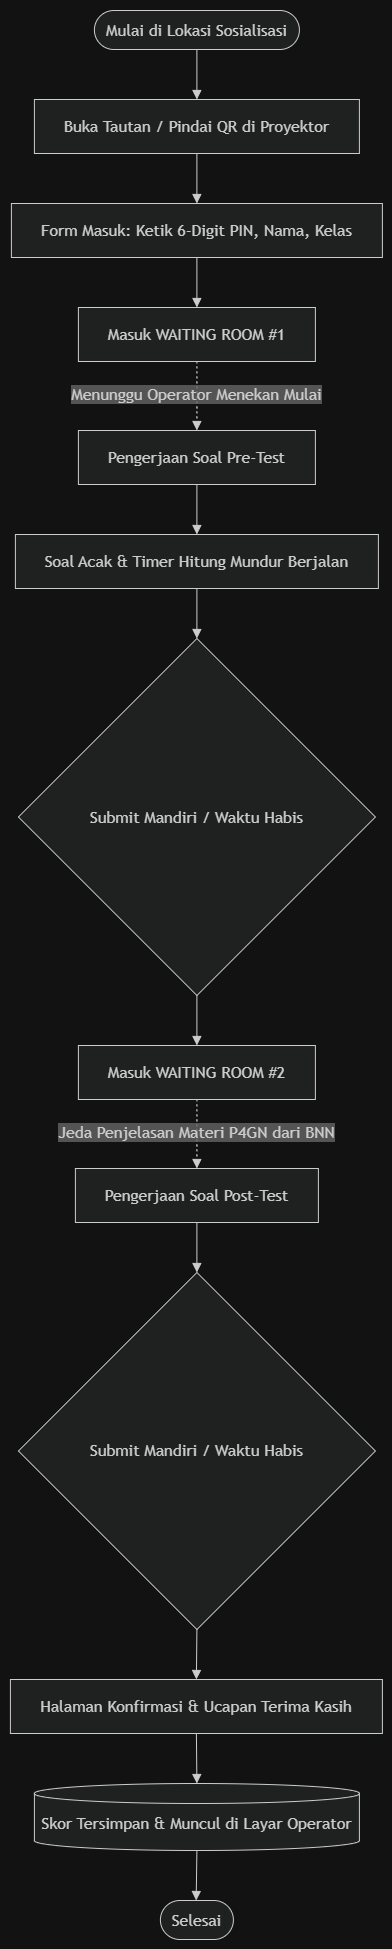

The diagram above was exported from draw.io. Its source (the exported page's mxGraphModel, read from the mxfile embedded in the PNG):
<mxGraphModel dx="6447" dy="2380" grid="1" gridSize="10" guides="1" tooltips="1" connect="1" arrows="1" fold="1" page="1" pageScale="1" pageWidth="827" pageHeight="1169" math="0" shadow="0">
  <root>
    <mxCell id="0" />
    <mxCell id="1" parent="0" />
    <UserObject label="" mermaidData="{&#10;  &quot;data&quot;: &quot;graph TD\n    A([Mulai di Lokasi Sosialisasi]) --&gt; B[Buka Tautan / Pindai QR di Proyektor]\n    B --&gt; C[Form Masuk: Ketik 6-Digit PIN, Nama, Kelas]\n    C --&gt; D[Masuk WAITING ROOM #1]\n    \n    D -.-&gt;|Menunggu Operator Menekan Mulai| E[Pengerjaan Soal Pre-Test]\n    E --&gt; F[Soal Acak &amp; Timer Hitung Mundur Berjalan]\n    F --&gt; G{Submit Mandiri / Waktu Habis}\n    \n    G --&gt; H[Masuk WAITING ROOM #2]\n    H -.-&gt;|Jeda Penjelasan Materi P4GN dari BNN| I[Pengerjaan Soal Post-Test]\n    \n    I --&gt; J{Submit Mandiri / Waktu Habis}\n    J --&gt; K[Halaman Konfirmasi &amp; Ucapan Terima Kasih]\n    K --&gt; L[(Skor Tersimpan &amp; Muncul di Layar Operator)]\n    L --&gt; M([Selesai])&quot;,&#10;  &quot;config&quot;: null&#10;}" id="5CyH4wKRHQZw5TTuFHI0-26">
      <mxCell connectable="0" parent="1" style="group;transparentBounds=1;editIcon=1;lockedGroup=0;groupPadding=10;" vertex="1">
        <mxGeometry as="geometry" />
      </mxCell>
    </UserObject>
    <UserObject label="Mulai di Lokasi Sosialisasi" mermaidId="n:A" mermaidBaseStyle="html=1;rounded=1;whiteSpace=wrap;arcSize=50;strokeWidth=1;fillColor=light-dark(#ECECFF,#1f2020);strokeColor=light-dark(#9370DB,#cccccc);fontColor=light-dark(#333333,#cccccc);fontFamily=Trebuchet MS,Verdana,Arial,sans-serif;fontSize=16;" mermaidBaseValue="Mulai di Lokasi Sosialisasi" id="5CyH4wKRHQZw5TTuFHI0-76">
      <mxCell parent="5CyH4wKRHQZw5TTuFHI0-26" style="html=1;rounded=1;whiteSpace=wrap;arcSize=50;strokeWidth=1;fillColor=light-dark(#ECECFF,#1f2020);strokeColor=light-dark(#9370DB,#cccccc);fontColor=light-dark(#333333,#cccccc);fontFamily=Trebuchet MS,Verdana,Arial,sans-serif;fontSize=16;" vertex="1">
        <mxGeometry height="39" width="205" x="114" y="30" as="geometry" />
      </mxCell>
    </UserObject>
    <UserObject label="Buka Tautan / Pindai QR di Proyektor" mermaidId="n:B" mermaidBaseStyle="html=1;whiteSpace=wrap;strokeWidth=1;fillColor=light-dark(#ECECFF,#1f2020);strokeColor=light-dark(#9370DB,#cccccc);fontColor=light-dark(#333333,#cccccc);fontFamily=Trebuchet MS,Verdana,Arial,sans-serif;fontSize=16;" mermaidBaseValue="Buka Tautan / Pindai QR di Proyektor" id="5CyH4wKRHQZw5TTuFHI0-77">
      <mxCell parent="5CyH4wKRHQZw5TTuFHI0-26" style="html=1;whiteSpace=wrap;strokeWidth=1;fillColor=light-dark(#ECECFF,#1f2020);strokeColor=light-dark(#9370DB,#cccccc);fontColor=light-dark(#333333,#cccccc);fontFamily=Trebuchet MS,Verdana,Arial,sans-serif;fontSize=16;" vertex="1">
        <mxGeometry height="54" width="325" x="54" y="119" as="geometry" />
      </mxCell>
    </UserObject>
    <UserObject label="Form Masuk: Ketik 6-Digit PIN, Nama, Kelas" mermaidId="n:C" mermaidBaseStyle="html=1;whiteSpace=wrap;strokeWidth=1;fillColor=light-dark(#ECECFF,#1f2020);strokeColor=light-dark(#9370DB,#cccccc);fontColor=light-dark(#333333,#cccccc);fontFamily=Trebuchet MS,Verdana,Arial,sans-serif;fontSize=16;" mermaidBaseValue="Form Masuk: Ketik 6-Digit PIN, Nama, Kelas" id="5CyH4wKRHQZw5TTuFHI0-78">
      <mxCell parent="5CyH4wKRHQZw5TTuFHI0-26" style="html=1;whiteSpace=wrap;strokeWidth=1;fillColor=light-dark(#ECECFF,#1f2020);strokeColor=light-dark(#9370DB,#cccccc);fontColor=light-dark(#333333,#cccccc);fontFamily=Trebuchet MS,Verdana,Arial,sans-serif;fontSize=16;" vertex="1">
        <mxGeometry height="54" width="371" x="31" y="223" as="geometry" />
      </mxCell>
    </UserObject>
    <UserObject label="Masuk WAITING ROOM #1" mermaidId="n:D" mermaidBaseStyle="html=1;whiteSpace=wrap;strokeWidth=1;fillColor=light-dark(#ECECFF,#1f2020);strokeColor=light-dark(#9370DB,#cccccc);fontColor=light-dark(#333333,#cccccc);fontFamily=Trebuchet MS,Verdana,Arial,sans-serif;fontSize=16;" mermaidBaseValue="Masuk WAITING ROOM #1" id="5CyH4wKRHQZw5TTuFHI0-79">
      <mxCell parent="5CyH4wKRHQZw5TTuFHI0-26" style="html=1;whiteSpace=wrap;strokeWidth=1;fillColor=light-dark(#ECECFF,#1f2020);strokeColor=light-dark(#9370DB,#cccccc);fontColor=light-dark(#333333,#cccccc);fontFamily=Trebuchet MS,Verdana,Arial,sans-serif;fontSize=16;" vertex="1">
        <mxGeometry height="54" width="237" x="98" y="327" as="geometry" />
      </mxCell>
    </UserObject>
    <UserObject label="Pengerjaan Soal Pre-Test" mermaidId="n:E" mermaidBaseStyle="html=1;whiteSpace=wrap;strokeWidth=1;fillColor=light-dark(#ECECFF,#1f2020);strokeColor=light-dark(#9370DB,#cccccc);fontColor=light-dark(#333333,#cccccc);fontFamily=Trebuchet MS,Verdana,Arial,sans-serif;fontSize=16;" mermaidBaseValue="Pengerjaan Soal Pre-Test" id="5CyH4wKRHQZw5TTuFHI0-80">
      <mxCell parent="5CyH4wKRHQZw5TTuFHI0-26" style="html=1;whiteSpace=wrap;strokeWidth=1;fillColor=light-dark(#ECECFF,#1f2020);strokeColor=light-dark(#9370DB,#cccccc);fontColor=light-dark(#333333,#cccccc);fontFamily=Trebuchet MS,Verdana,Arial,sans-serif;fontSize=16;" vertex="1">
        <mxGeometry height="54" width="237" x="98" y="450" as="geometry" />
      </mxCell>
    </UserObject>
    <UserObject label="Soal Acak &amp; Timer Hitung Mundur Berjalan" mermaidId="n:F" mermaidBaseStyle="html=1;whiteSpace=wrap;strokeWidth=1;fillColor=light-dark(#ECECFF,#1f2020);strokeColor=light-dark(#9370DB,#cccccc);fontColor=light-dark(#333333,#cccccc);fontFamily=Trebuchet MS,Verdana,Arial,sans-serif;fontSize=16;" mermaidBaseValue="Soal Acak &amp; Timer Hitung Mundur Berjalan" id="5CyH4wKRHQZw5TTuFHI0-81">
      <mxCell parent="5CyH4wKRHQZw5TTuFHI0-26" style="html=1;whiteSpace=wrap;strokeWidth=1;fillColor=light-dark(#ECECFF,#1f2020);strokeColor=light-dark(#9370DB,#cccccc);fontColor=light-dark(#333333,#cccccc);fontFamily=Trebuchet MS,Verdana,Arial,sans-serif;fontSize=16;" vertex="1">
        <mxGeometry height="54" width="363" x="35" y="554" as="geometry" />
      </mxCell>
    </UserObject>
    <UserObject label="Submit Mandiri / Waktu Habis" mermaidId="n:G" mermaidBaseStyle="rhombus;html=1;strokeWidth=1;whiteSpace=wrap;fillColor=light-dark(#ECECFF,#1f2020);strokeColor=light-dark(#9370DB,#cccccc);fontColor=light-dark(#333333,#cccccc);fontFamily=Trebuchet MS,Verdana,Arial,sans-serif;fontSize=16;" mermaidBaseValue="Submit Mandiri / Waktu Habis" id="5CyH4wKRHQZw5TTuFHI0-82">
      <mxCell parent="5CyH4wKRHQZw5TTuFHI0-26" style="rhombus;html=1;strokeWidth=1;whiteSpace=wrap;fillColor=light-dark(#ECECFF,#1f2020);strokeColor=light-dark(#9370DB,#cccccc);fontColor=light-dark(#333333,#cccccc);fontFamily=Trebuchet MS,Verdana,Arial,sans-serif;fontSize=16;" vertex="1">
        <mxGeometry height="357" width="357" x="38" y="658" as="geometry" />
      </mxCell>
    </UserObject>
    <UserObject label="Masuk WAITING ROOM #2" mermaidId="n:H" mermaidBaseStyle="html=1;whiteSpace=wrap;strokeWidth=1;fillColor=light-dark(#ECECFF,#1f2020);strokeColor=light-dark(#9370DB,#cccccc);fontColor=light-dark(#333333,#cccccc);fontFamily=Trebuchet MS,Verdana,Arial,sans-serif;fontSize=16;" mermaidBaseValue="Masuk WAITING ROOM #2" id="5CyH4wKRHQZw5TTuFHI0-83">
      <mxCell parent="5CyH4wKRHQZw5TTuFHI0-26" style="html=1;whiteSpace=wrap;strokeWidth=1;fillColor=light-dark(#ECECFF,#1f2020);strokeColor=light-dark(#9370DB,#cccccc);fontColor=light-dark(#333333,#cccccc);fontFamily=Trebuchet MS,Verdana,Arial,sans-serif;fontSize=16;" vertex="1">
        <mxGeometry height="54" width="237" x="98" y="1065" as="geometry" />
      </mxCell>
    </UserObject>
    <UserObject label="Pengerjaan Soal Post-Test" mermaidId="n:I" mermaidBaseStyle="html=1;whiteSpace=wrap;strokeWidth=1;fillColor=light-dark(#ECECFF,#1f2020);strokeColor=light-dark(#9370DB,#cccccc);fontColor=light-dark(#333333,#cccccc);fontFamily=Trebuchet MS,Verdana,Arial,sans-serif;fontSize=16;" mermaidBaseValue="Pengerjaan Soal Post-Test" id="5CyH4wKRHQZw5TTuFHI0-84">
      <mxCell parent="5CyH4wKRHQZw5TTuFHI0-26" style="html=1;whiteSpace=wrap;strokeWidth=1;fillColor=light-dark(#ECECFF,#1f2020);strokeColor=light-dark(#9370DB,#cccccc);fontColor=light-dark(#333333,#cccccc);fontFamily=Trebuchet MS,Verdana,Arial,sans-serif;fontSize=16;" vertex="1">
        <mxGeometry height="54" width="243" x="95" y="1188" as="geometry" />
      </mxCell>
    </UserObject>
    <UserObject label="Submit Mandiri / Waktu Habis" mermaidId="n:J" mermaidBaseStyle="rhombus;html=1;strokeWidth=1;whiteSpace=wrap;fillColor=light-dark(#ECECFF,#1f2020);strokeColor=light-dark(#9370DB,#cccccc);fontColor=light-dark(#333333,#cccccc);fontFamily=Trebuchet MS,Verdana,Arial,sans-serif;fontSize=16;" mermaidBaseValue="Submit Mandiri / Waktu Habis" id="5CyH4wKRHQZw5TTuFHI0-85">
      <mxCell parent="5CyH4wKRHQZw5TTuFHI0-26" style="rhombus;html=1;strokeWidth=1;whiteSpace=wrap;fillColor=light-dark(#ECECFF,#1f2020);strokeColor=light-dark(#9370DB,#cccccc);fontColor=light-dark(#333333,#cccccc);fontFamily=Trebuchet MS,Verdana,Arial,sans-serif;fontSize=16;" vertex="1">
        <mxGeometry height="357" width="357" x="38" y="1292" as="geometry" />
      </mxCell>
    </UserObject>
    <UserObject label="Halaman Konfirmasi &amp; Ucapan Terima Kasih" mermaidId="n:K" mermaidBaseStyle="html=1;whiteSpace=wrap;strokeWidth=1;fillColor=light-dark(#ECECFF,#1f2020);strokeColor=light-dark(#9370DB,#cccccc);fontColor=light-dark(#333333,#cccccc);fontFamily=Trebuchet MS,Verdana,Arial,sans-serif;fontSize=16;" mermaidBaseValue="Halaman Konfirmasi &amp; Ucapan Terima Kasih" id="5CyH4wKRHQZw5TTuFHI0-86">
      <mxCell parent="5CyH4wKRHQZw5TTuFHI0-26" style="html=1;whiteSpace=wrap;strokeWidth=1;fillColor=light-dark(#ECECFF,#1f2020);strokeColor=light-dark(#9370DB,#cccccc);fontColor=light-dark(#333333,#cccccc);fontFamily=Trebuchet MS,Verdana,Arial,sans-serif;fontSize=16;" vertex="1">
        <mxGeometry height="54" width="372" x="30" y="1699" as="geometry" />
      </mxCell>
    </UserObject>
    <UserObject label="Skor Tersimpan &amp; Muncul di Layar Operator" mermaidId="n:L" mermaidBaseStyle="html=1;shape=cylinder3;boundedLbl=1;backgroundOutline=1;size=10;strokeWidth=1;whiteSpace=wrap;fillColor=light-dark(#ECECFF,#1f2020);strokeColor=light-dark(#9370DB,#cccccc);fontColor=light-dark(#333333,#cccccc);fontFamily=Trebuchet MS,Verdana,Arial,sans-serif;fontSize=16;" mermaidBaseValue="Skor Tersimpan &amp; Muncul di Layar Operator" id="5CyH4wKRHQZw5TTuFHI0-87">
      <mxCell parent="5CyH4wKRHQZw5TTuFHI0-26" style="html=1;shape=cylinder3;boundedLbl=1;backgroundOutline=1;size=10;strokeWidth=1;whiteSpace=wrap;fillColor=light-dark(#ECECFF,#1f2020);strokeColor=light-dark(#9370DB,#cccccc);fontColor=light-dark(#333333,#cccccc);fontFamily=Trebuchet MS,Verdana,Arial,sans-serif;fontSize=16;" vertex="1">
        <mxGeometry height="67" width="325" x="54" y="1803" as="geometry" />
      </mxCell>
    </UserObject>
    <UserObject label="Selesai" mermaidId="n:M" mermaidBaseStyle="html=1;rounded=1;whiteSpace=wrap;arcSize=50;strokeWidth=1;fillColor=light-dark(#ECECFF,#1f2020);strokeColor=light-dark(#9370DB,#cccccc);fontColor=light-dark(#333333,#cccccc);fontFamily=Trebuchet MS,Verdana,Arial,sans-serif;fontSize=16;" mermaidBaseValue="Selesai" id="5CyH4wKRHQZw5TTuFHI0-88">
      <mxCell parent="5CyH4wKRHQZw5TTuFHI0-26" style="html=1;rounded=1;whiteSpace=wrap;arcSize=50;strokeWidth=1;fillColor=light-dark(#ECECFF,#1f2020);strokeColor=light-dark(#9370DB,#cccccc);fontColor=light-dark(#333333,#cccccc);fontFamily=Trebuchet MS,Verdana,Arial,sans-serif;fontSize=16;" vertex="1">
        <mxGeometry height="39" width="73" x="180" y="1920" as="geometry" />
      </mxCell>
    </UserObject>
    <UserObject label="" mermaidId="e:A-&gt;B#0" mermaidBaseStyle="curved=1;startArrow=none;endArrow=block;endSize=7;strokeColor=light-dark(#333333,#cccccc);exitX=0.5;exitY=1;entryX=0.5;entryY=0;" mermaidBaseValue="" id="5CyH4wKRHQZw5TTuFHI0-89">
      <mxCell edge="1" parent="5CyH4wKRHQZw5TTuFHI0-26" source="5CyH4wKRHQZw5TTuFHI0-76" style="curved=1;startArrow=none;endArrow=block;endSize=7;strokeColor=light-dark(#333333,#cccccc);exitX=0.5;exitY=1;entryX=0.5;entryY=0;rounded=0;" target="5CyH4wKRHQZw5TTuFHI0-77">
        <mxGeometry relative="1" as="geometry">
          <Array as="points" />
        </mxGeometry>
      </mxCell>
    </UserObject>
    <UserObject label="" mermaidId="e:B-&gt;C#0" mermaidBaseStyle="curved=1;startArrow=none;endArrow=block;endSize=7;strokeColor=light-dark(#333333,#cccccc);exitX=0.5;exitY=1;entryX=0.5;entryY=0;" mermaidBaseValue="" id="5CyH4wKRHQZw5TTuFHI0-90">
      <mxCell edge="1" parent="5CyH4wKRHQZw5TTuFHI0-26" source="5CyH4wKRHQZw5TTuFHI0-77" style="curved=1;startArrow=none;endArrow=block;endSize=7;strokeColor=light-dark(#333333,#cccccc);exitX=0.5;exitY=1;entryX=0.5;entryY=0;rounded=0;" target="5CyH4wKRHQZw5TTuFHI0-78">
        <mxGeometry relative="1" as="geometry">
          <Array as="points" />
        </mxGeometry>
      </mxCell>
    </UserObject>
    <UserObject label="" mermaidId="e:C-&gt;D#0" mermaidBaseStyle="curved=1;startArrow=none;endArrow=block;endSize=7;strokeColor=light-dark(#333333,#cccccc);exitX=0.5;exitY=1;entryX=0.5;entryY=0;" mermaidBaseValue="" id="5CyH4wKRHQZw5TTuFHI0-91">
      <mxCell edge="1" parent="5CyH4wKRHQZw5TTuFHI0-26" source="5CyH4wKRHQZw5TTuFHI0-78" style="curved=1;startArrow=none;endArrow=block;endSize=7;strokeColor=light-dark(#333333,#cccccc);exitX=0.5;exitY=1;entryX=0.5;entryY=0;rounded=0;" target="5CyH4wKRHQZw5TTuFHI0-79">
        <mxGeometry relative="1" as="geometry">
          <Array as="points" />
        </mxGeometry>
      </mxCell>
    </UserObject>
    <UserObject label="Menunggu Operator Menekan Mulai" mermaidId="e:D-&gt;E#0" mermaidBaseStyle="curved=1;dashed=1;dashPattern=2 3;fixDash=1;startArrow=none;endArrow=block;endSize=7;strokeColor=light-dark(#333333,#cccccc);html=1;fontSize=16;labelBackgroundColor=light-dark(#E8E8E88D,#2a2a2a8D);fontFamily=Trebuchet MS,Verdana,Arial,sans-serif;fontColor=light-dark(#333333,#cccccc);exitX=0.5;exitY=1;entryX=0.5;entryY=0;" mermaidBaseValue="Menunggu Operator Menekan Mulai" id="5CyH4wKRHQZw5TTuFHI0-92">
      <mxCell edge="1" parent="5CyH4wKRHQZw5TTuFHI0-26" source="5CyH4wKRHQZw5TTuFHI0-79" style="curved=1;dashed=1;dashPattern=2 3;fixDash=1;startArrow=none;endArrow=block;endSize=7;strokeColor=light-dark(#333333,#cccccc);html=1;fontSize=16;labelBackgroundColor=light-dark(#E8E8E88D,#2a2a2a8D);fontFamily=Trebuchet MS,Verdana,Arial,sans-serif;fontColor=light-dark(#333333,#cccccc);exitX=0.5;exitY=1;entryX=0.5;entryY=0;" target="5CyH4wKRHQZw5TTuFHI0-80">
        <mxGeometry relative="1" as="geometry">
          <Array as="points" />
        </mxGeometry>
      </mxCell>
    </UserObject>
    <UserObject label="" mermaidId="e:E-&gt;F#0" mermaidBaseStyle="curved=1;startArrow=none;endArrow=block;endSize=7;strokeColor=light-dark(#333333,#cccccc);exitX=0.5;exitY=1;entryX=0.5;entryY=0;" mermaidBaseValue="" id="5CyH4wKRHQZw5TTuFHI0-93">
      <mxCell edge="1" parent="5CyH4wKRHQZw5TTuFHI0-26" source="5CyH4wKRHQZw5TTuFHI0-80" style="curved=1;startArrow=none;endArrow=block;endSize=7;strokeColor=light-dark(#333333,#cccccc);exitX=0.5;exitY=1;entryX=0.5;entryY=0;" target="5CyH4wKRHQZw5TTuFHI0-81">
        <mxGeometry relative="1" as="geometry">
          <Array as="points" />
        </mxGeometry>
      </mxCell>
    </UserObject>
    <UserObject label="" mermaidId="e:F-&gt;G#0" mermaidBaseStyle="curved=1;startArrow=none;endArrow=block;endSize=7;strokeColor=light-dark(#333333,#cccccc);exitX=0.5;exitY=1;entryX=0.5;entryY=0;" mermaidBaseValue="" id="5CyH4wKRHQZw5TTuFHI0-94">
      <mxCell edge="1" parent="5CyH4wKRHQZw5TTuFHI0-26" source="5CyH4wKRHQZw5TTuFHI0-81" style="curved=1;startArrow=none;endArrow=block;endSize=7;strokeColor=light-dark(#333333,#cccccc);exitX=0.5;exitY=1;entryX=0.5;entryY=0;" target="5CyH4wKRHQZw5TTuFHI0-82">
        <mxGeometry relative="1" as="geometry">
          <Array as="points" />
        </mxGeometry>
      </mxCell>
    </UserObject>
    <UserObject label="" mermaidId="e:G-&gt;H#0" mermaidBaseStyle="curved=1;startArrow=none;endArrow=block;endSize=7;strokeColor=light-dark(#333333,#cccccc);exitX=0.5;exitY=1;entryX=0.5;entryY=0;" mermaidBaseValue="" id="5CyH4wKRHQZw5TTuFHI0-95">
      <mxCell edge="1" parent="5CyH4wKRHQZw5TTuFHI0-26" source="5CyH4wKRHQZw5TTuFHI0-82" style="curved=1;startArrow=none;endArrow=block;endSize=7;strokeColor=light-dark(#333333,#cccccc);exitX=0.5;exitY=1;entryX=0.5;entryY=0;rounded=0;" target="5CyH4wKRHQZw5TTuFHI0-83">
        <mxGeometry relative="1" as="geometry">
          <Array as="points" />
        </mxGeometry>
      </mxCell>
    </UserObject>
    <UserObject label="Jeda Penjelasan Materi P4GN dari BNN" mermaidId="e:H-&gt;I#0" mermaidBaseStyle="curved=1;dashed=1;dashPattern=2 3;fixDash=1;startArrow=none;endArrow=block;endSize=7;strokeColor=light-dark(#333333,#cccccc);html=1;fontSize=16;labelBackgroundColor=light-dark(#E8E8E88D,#2a2a2a8D);fontFamily=Trebuchet MS,Verdana,Arial,sans-serif;fontColor=light-dark(#333333,#cccccc);exitX=0.5;exitY=1;entryX=0.5;entryY=0;" mermaidBaseValue="Jeda Penjelasan Materi P4GN dari BNN" id="5CyH4wKRHQZw5TTuFHI0-96">
      <mxCell edge="1" parent="5CyH4wKRHQZw5TTuFHI0-26" source="5CyH4wKRHQZw5TTuFHI0-83" style="curved=1;dashed=1;dashPattern=2 3;fixDash=1;startArrow=none;endArrow=block;endSize=7;strokeColor=light-dark(#333333,#cccccc);html=1;fontSize=16;labelBackgroundColor=light-dark(#E8E8E88D,#2a2a2a8D);fontFamily=Trebuchet MS,Verdana,Arial,sans-serif;fontColor=light-dark(#333333,#cccccc);exitX=0.5;exitY=1;entryX=0.5;entryY=0;rounded=0;" target="5CyH4wKRHQZw5TTuFHI0-84">
        <mxGeometry relative="1" as="geometry">
          <Array as="points" />
        </mxGeometry>
      </mxCell>
    </UserObject>
    <UserObject label="" mermaidId="e:I-&gt;J#0" mermaidBaseStyle="curved=1;startArrow=none;endArrow=block;endSize=7;strokeColor=light-dark(#333333,#cccccc);exitX=0.5;exitY=1;entryX=0.5;entryY=0;" mermaidBaseValue="" id="5CyH4wKRHQZw5TTuFHI0-97">
      <mxCell edge="1" parent="5CyH4wKRHQZw5TTuFHI0-26" source="5CyH4wKRHQZw5TTuFHI0-84" style="curved=1;startArrow=none;endArrow=block;endSize=7;strokeColor=light-dark(#333333,#cccccc);exitX=0.5;exitY=1;entryX=0.5;entryY=0;rounded=0;" target="5CyH4wKRHQZw5TTuFHI0-85">
        <mxGeometry relative="1" as="geometry">
          <Array as="points" />
        </mxGeometry>
      </mxCell>
    </UserObject>
    <UserObject label="" mermaidId="e:J-&gt;K#0" mermaidBaseStyle="curved=1;startArrow=none;endArrow=block;endSize=7;strokeColor=light-dark(#333333,#cccccc);exitX=0.5;exitY=1;entryX=0.5;entryY=0;" mermaidBaseValue="" id="5CyH4wKRHQZw5TTuFHI0-98">
      <mxCell edge="1" parent="5CyH4wKRHQZw5TTuFHI0-26" source="5CyH4wKRHQZw5TTuFHI0-85" style="curved=1;startArrow=none;endArrow=block;endSize=7;strokeColor=light-dark(#333333,#cccccc);exitX=0.5;exitY=1;entryX=0.5;entryY=0;rounded=0;" target="5CyH4wKRHQZw5TTuFHI0-86">
        <mxGeometry relative="1" as="geometry">
          <Array as="points" />
        </mxGeometry>
      </mxCell>
    </UserObject>
    <UserObject label="" mermaidId="e:K-&gt;L#0" mermaidBaseStyle="curved=1;startArrow=none;endArrow=block;endSize=7;strokeColor=light-dark(#333333,#cccccc);exitX=0.5;exitY=1;entryX=0.5;entryY=0;" mermaidBaseValue="" id="5CyH4wKRHQZw5TTuFHI0-99">
      <mxCell edge="1" parent="5CyH4wKRHQZw5TTuFHI0-26" source="5CyH4wKRHQZw5TTuFHI0-86" style="curved=1;startArrow=none;endArrow=block;endSize=7;strokeColor=light-dark(#333333,#cccccc);exitX=0.5;exitY=1;entryX=0.5;entryY=0;rounded=0;" target="5CyH4wKRHQZw5TTuFHI0-87">
        <mxGeometry relative="1" as="geometry">
          <Array as="points" />
        </mxGeometry>
      </mxCell>
    </UserObject>
    <UserObject label="" mermaidId="e:L-&gt;M#0" mermaidBaseStyle="curved=1;startArrow=none;endArrow=block;endSize=7;strokeColor=light-dark(#333333,#cccccc);exitX=0.5;exitY=1;entryX=0.49;entryY=0;" mermaidBaseValue="" id="5CyH4wKRHQZw5TTuFHI0-100">
      <mxCell edge="1" parent="5CyH4wKRHQZw5TTuFHI0-26" source="5CyH4wKRHQZw5TTuFHI0-87" style="curved=1;startArrow=none;endArrow=block;endSize=7;strokeColor=light-dark(#333333,#cccccc);exitX=0.5;exitY=1;entryX=0.49;entryY=0;" target="5CyH4wKRHQZw5TTuFHI0-88">
        <mxGeometry relative="1" as="geometry">
          <Array as="points" />
        </mxGeometry>
      </mxCell>
    </UserObject>
  </root>
</mxGraphModel>